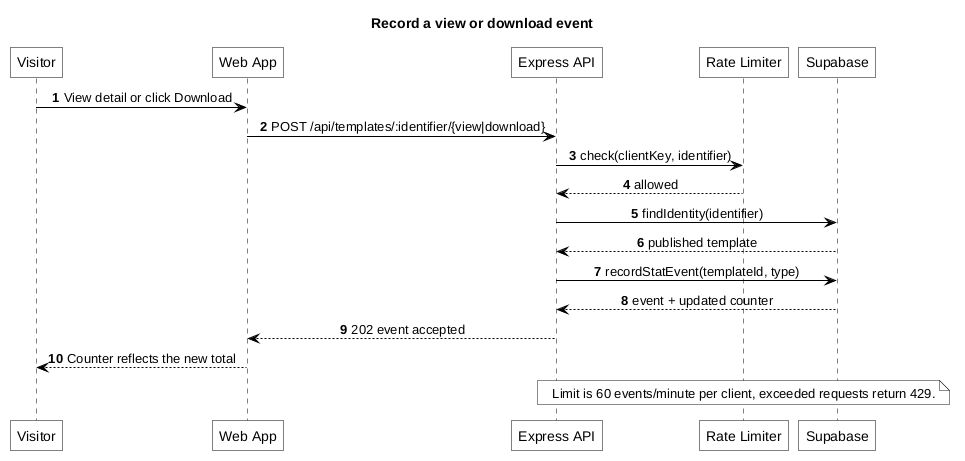

The diagram above was rendered by PlantUML. Its source (embedded in the PNG):
@startuml
title Record a view or download event
autonumber
skinparam monochrome true
skinparam backgroundColor white
skinparam shadowing false
skinparam defaultTextAlignment center
skinparam roundCorner 0
skinparam ArrowColor black
skinparam defaultFontColor black
skinparam sequence {
    ArrowColor black
    LifeLineBorderColor black
    ParticipantBorderColor black
    ParticipantBackgroundColor white
    ParticipantFontColor black
}

participant "Visitor" as V
participant "Web App" as W
participant "Express API" as A
participant "Rate Limiter" as R
participant "Supabase" as S

V -> W: View detail or click Download
W -> A: POST /api/templates/:identifier/{view|download}
A -> R: check(clientKey, identifier)
R --> A: allowed
A -> S: findIdentity(identifier)
S --> A: published template
A -> S: recordStatEvent(templateId, type)
S --> A: event + updated counter
A --> W: 202 event accepted
W --> V: Counter reflects the new total
note over R: Limit is 60 events/minute per client, exceeded requests return 429.
@enduml